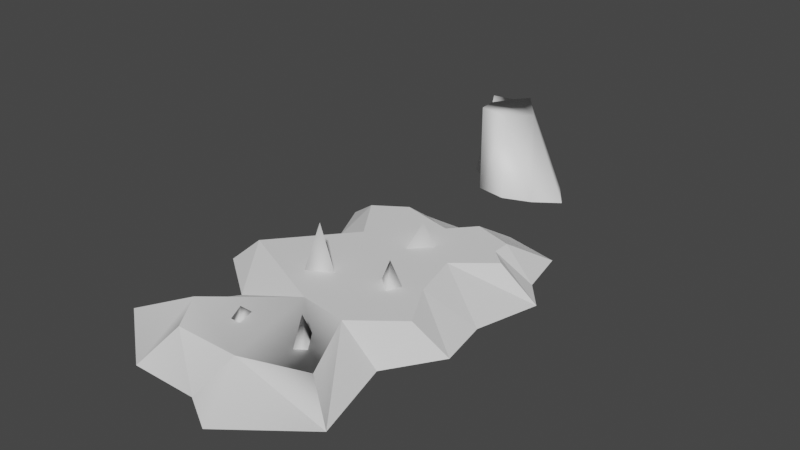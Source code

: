 # Source: island2.blend  (saved by Blender 4.0.36; exported with 4.5.12 LTS)
import bpy
from mathutils import Matrix  # noqa: F401  (used for matrix-valued properties, if any)

bpy.ops.wm.read_factory_settings(use_empty=True)
scene = bpy.context.scene
scene.name = 'Scene'

# ---- materials (node trees are filled in below, after node groups)
mat_white = bpy.data.materials.new('White')
mat_white.use_transparent_shadow = False
mat_white.diffuse_color = (1.0, 1.0, 1.0, 1.0)
mat_white.roughness = 0.5528
mat_white.specular_intensity = 1.0

# ---- material node trees
mat_white.use_nodes = True; mat_white.node_tree.nodes.clear()
_N = mat_white.node_tree.nodes; _L = mat_white.node_tree.links
n0 = _N.new('ShaderNodeBsdfPrincipled'); n0.name = 'Principled BSDF'; n0.location = (10, 300)
n0.distribution = 'GGX'
n0.subsurface_method = 'RANDOM_WALK_SKIN'
n0.inputs[0].default_value = (1.0, 1.0, 1.0, 1.0)
n0.inputs[2].default_value = 0.5528
n0.inputs[3].default_value = 1.45
n0.inputs[13].default_value = 1.0
n0.inputs[27].default_value = (0.0, 0.0, 0.0, 1.0)
n0.inputs[28].default_value = 1.0
n1 = _N.new('ShaderNodeOutputMaterial'); n1.name = 'Material Output'; n1.location = (300, 300)
n2 = _N.new('ShaderNodeNormalMap'); n2.name = 'Normal Map'; n2.location = (-300, -300)
n2.label = 'Normal/Map'
_L.new(n0.outputs[0], n1.inputs[0])
_L.new(n2.outputs[0], n0.inputs[5])
n1.is_active_output = True

# ---- world
world_world = bpy.data.worlds.new('World'); scene.world = world_world
world_world.use_nodes = True; world_world.node_tree.nodes.clear()
_N = world_world.node_tree.nodes; _L = world_world.node_tree.links
n0 = _N.new('ShaderNodeOutputWorld'); n0.name = 'World Output'; n0.location = (300, 300)
n1 = _N.new('ShaderNodeBackground'); n1.name = 'Background'; n1.location = (10, 300)
n1.inputs[0].default_value = (0.05088, 0.05088, 0.05088, 1.0)
_L.new(n1.outputs[0], n0.inputs[0])
n0.is_active_output = True
world_world.color = (0.05088, 0.05088, 0.05088)
world_world.use_sun_shadow = False
world_world.sun_shadow_jitter_overblur = 0.0

# ---- meshes
me_mesh1_016 = bpy.data.meshes.new('Mesh1.016')
me_mesh1_016.from_pydata([(-1551.0, 340.0, 315.2), (721.4, 340.0, -775.7), (-657.2, 340.0, -741.7), (616.3, 340.0, 1081.0), (903.5, 340.0, -62.57), (-79.44, 340.0, 983.6)], [], [(5, 2, 0), (2, 4, 1), (2, 5, 4), (4, 5, 3)])
_uv = me_mesh1_016.uv_layers.new(name='UVSet0')
_uv.uv.foreach_set('vector', [0.0, 0.0, 0.0, 0.0, 0.0, 0.0, 0.0, 0.0, 0.0, 0.0, 0.0, 0.0, 0.0, 0.0, 0.0, 0.0, 0.0, 0.0, 0.0, 0.0, 0.0, 0.0, 0.0, 0.0])
me_mesh1_016.update()
me_mesh1_016.normals_split_custom_set([tuple(v) for v in zip(*[iter([0.0, 1.0, -2.904e-08, 0.0, 1.0, -2.904e-08, 0.0, 1.0, -2.904e-08, 0.0, 1.0, 2.369e-08, 0.0, 1.0, 2.369e-08, 0.0, 1.0, 2.369e-08, 0.0, 1.0, -5.434e-08, 0.0, 1.0, -5.434e-08, 0.0, 1.0, -5.434e-08, 0.0, 1.0, 0.0, 0.0, 1.0, 0.0, 0.0, 1.0, 0.0])] * 3)])
me_mesh1_018 = bpy.data.meshes.new('Mesh1.018')
me_mesh1_018.from_pydata([(-694.2, 1296.0, -3434.0), (-694.2, -1.155e-12, -3434.0), (-240.2, -1.155e-12, -3359.0), (178.5, -1.155e-12, -3518.0), (-240.2, 1296.0, -3359.0), (-709.5, 5.141e-11, -3699.0), (-1123.0, 5.454e-11, -3919.0), (-1123.0, 5.994e-11, -4299.0), (-709.5, 1296.0, -3699.0), (-858.4, 1296.0, -3946.0), (40.23, 1296.0, -3666.0), (-614.0, 1.313e-10, -4661.0), (-538.5, 1296.0, -4001.0), (541.5, 1.062e-10, -3776.0), (-380.5, 1296.0, -4205.0), (99.48, 1.239e-10, -4399.0), (-709.5, 1296.0, -3699.0)], [], [(1, 0, 5), (1, 4, 0), (5, 0, 8), (2, 4, 1), (4, 2, 3), (4, 10, 8), (4, 8, 0), (5, 8, 6), (7, 12, 11), (7, 6, 8), (12, 8, 10), (12, 7, 9), (7, 8, 9), (4, 3, 10), (15, 11, 14), (11, 12, 14), (13, 10, 3), (10, 13, 15), (15, 14, 10), (10, 14, 12), (16, 12, 9)])
me_mesh1_018.polygons.foreach_set('use_smooth', [True] * 21)
_uv = me_mesh1_018.uv_layers.new(name='UVSet0')
_uv.uv.foreach_set('vector', [-122.2, -1.137e-13, -122.2, 127.6, 0.0, 0.0, -122.2, -1.137e-13, 0.0, 0.0, -122.2, 127.6, 0.0, 0.0, 0.0, 0.0, 0.0, 0.0, 0.0, 0.0, 0.0, 0.0, -122.2, -1.137e-13, 0.0, 0.0, 0.0, 0.0, 267.4, 33.94, 0.0, 0.0, 0.0, 0.0, 0.0, 0.0, 0.0, 0.0, 0.0, 0.0, -122.2, 127.6, 0.0, 0.0, 0.0, 0.0, -278.8, -1.137e-13, 0.0, 0.0, 0.0, 0.0, 0.0, 0.0, 0.0, 0.0, -278.8, -1.137e-13, 0.0, 0.0, 0.0, 0.0, 0.0, 0.0, 282.0, 38.41, 0.0, 0.0, 0.0, 0.0, -376.2, 131.8, 0.0, 0.0, 0.0, 0.0, -376.2, 131.8, 0.0, 0.0, 267.4, 33.94, 0.0, 0.0, 335.3, -98.23, 0.0, 0.0, 349.3, 38.41, 0.0, 0.0, 0.0, 0.0, 349.3, 38.41, 0.0, 0.0, 0.0, 0.0, 267.4, 33.94, 282.0, 38.41, 0.0, 0.0, 335.3, -98.23, 335.3, -98.23, 349.3, 38.41, 282.0, 38.41, 282.0, 38.41, 349.3, 38.41, 0.0, 0.0, 0.0, 0.0, 0.0, 0.0, -376.2, 131.8])
me_mesh1_018.materials.append(mat_white)
me_mesh1_018.update()
me_mesh1_018.normals_split_custom_set([tuple(v) for v in zip(*[iter([-0.7434, 0.0, 0.6689, -0.6003, 0.5898, 0.5402, -0.9983, -4.282e-08, 0.05761, -0.7434, 0.0, 0.6689, 0.6805, 0.7265, 0.09542, -0.6003, 0.5898, 0.5402, -0.9983, -4.282e-08, 0.05761, -0.6003, 0.5898, 0.5402, -0.9548, 0.2959, -0.02853, 0.09653, 0.26, 0.9608, 0.6805, 0.7265, 0.09542, -0.7434, 0.0, 0.6689, 0.6805, 0.7265, 0.09542, 0.09653, 0.26, 0.9608, 0.6168, 0.0476, 0.7857, 0.6805, 0.7265, 0.09542, 0.7122, 0.5137, -0.4784, -0.9548, 0.2959, -0.02853, 0.6805, 0.7265, 0.09542, -0.9548, 0.2959, -0.02853, -0.6003, 0.5898, 0.5402, -0.9983, -4.282e-08, 0.05761, -0.9548, 0.2959, -0.02853, -0.7151, -0.2568, 0.6502, -0.6946, 0.1793, -0.6966, -0.6715, 0.3994, -0.6241, 0.2217, 0.2875, -0.9318, -0.6946, 0.1793, -0.6966, -0.7151, -0.2568, 0.6502, -0.9548, 0.2959, -0.02853, -0.6715, 0.3994, -0.6241, -0.9548, 0.2959, -0.02853, 0.7122, 0.5137, -0.4784, -0.6715, 0.3994, -0.6241, -0.6946, 0.1793, -0.6966, 0.5613, 0.6821, -0.4687, -0.6946, 0.1793, -0.6966, -0.9548, 0.2959, -0.02853, 0.5613, 0.6821, -0.4687, 0.6805, 0.7265, 0.09542, 0.6168, 0.0476, 0.7857, 0.7122, 0.5137, -0.4784, 0.4945, 0.01996, -0.8689, 0.2217, 0.2875, -0.9318, 0.2106, 0.3272, -0.9212, 0.2217, 0.2875, -0.9318, -0.6715, 0.3994, -0.6241, 0.2106, 0.3272, -0.9212, 0.9301, 0.3504, 0.11, 0.7122, 0.5137, -0.4784, 0.6168, 0.0476, 0.7857, 0.7122, 0.5137, -0.4784, 0.9301, 0.3504, 0.11, 0.4945, 0.01996, -0.8689, 0.4945, 0.01996, -0.8689, 0.2106, 0.3272, -0.9212, 0.7122, 0.5137, -0.4784, 0.7122, 0.5137, -0.4784, 0.2106, 0.3272, -0.9212, -0.6715, 0.3994, -0.6241, -0.1166, 0.9857, 0.1212, -0.6715, 0.3994, -0.6241, 0.5613, 0.6821, -0.4687])] * 3)])
me_mesh1_019 = bpy.data.meshes.new('Mesh1.019')
me_mesh1_019.from_pydata([(88.57, 340.0, -730.8), (-121.7, 340.0, -1314.0), (139.8, 640.0, -1014.0), (347.9, 340.0, -1014.0)], [], [(1, 0, 2), (0, 3, 2), (1, 2, 3)])
me_mesh1_019.polygons.foreach_set('use_smooth', [True] * 3)
_uv = me_mesh1_019.uv_layers.new(name='UVSet0')
_uv.uv.foreach_set('vector', [-79.74, -4.529, 0.0, 0.0, -42.14, 26.99, 0.0, 0.0, -24.88, -4.529, -42.14, 26.99, -79.74, -4.529, -42.14, 26.99, -24.88, -4.529])
me_mesh1_019.update()
me_mesh1_019.normals_split_custom_set([tuple(v) for v in zip(*[iter([-0.3815, 0.7985, -0.4658, -0.1386, 0.6922, 0.7083, 0.06724, 0.9977, -0.01126, -0.1386, 0.6922, 0.7083, 0.8186, 0.5679, -0.08585, 0.06724, 0.9977, -0.01126, -0.3815, 0.7985, -0.4658, 0.06724, 0.9977, -0.01126, 0.8186, 0.5679, -0.08585])] * 3)])
me_mesh1_020 = bpy.data.meshes.new('Mesh1.020')
me_mesh1_020.from_pydata([(-197.7, 340.0, 315.9), (-534.6, 340.0, 508.5), (-406.9, 980.0, 336.0), (-521.3, 340.0, 177.2)], [], [(0, 2, 1), (2, 0, 3), (1, 2, 3)])
me_mesh1_020.polygons.foreach_set('use_smooth', [True] * 3)
_uv = me_mesh1_020.uv_layers.new(name='UVSet0')
_uv.uv.foreach_set('vector', [0.0, 0.0, -34.66, 87.62, -52.13, 23.52, -34.66, 87.62, 0.0, 0.0, -19.49, 23.52, -52.13, 23.52, -34.66, 87.62, -19.49, 23.52])
me_mesh1_020.update()
me_mesh1_020.normals_split_custom_set([tuple(v) for v in zip(*[iter([0.9483, 0.3118, -0.05938, 0.01664, 0.9999, 0.003617, -0.5027, 0.317, 0.8042, 0.01664, 0.9999, 0.003617, 0.9483, 0.3118, -0.05938, -0.5164, 0.292, -0.805, -0.5027, 0.317, 0.8042, 0.01664, 0.9999, 0.003617, -0.5164, 0.292, -0.805])] * 3)])
me_mesh1_021 = bpy.data.meshes.new('Mesh1.021')
me_mesh1_021.from_pydata([(670.4, 340.0, 46.22), (584.3, 340.0, 253.0), (342.4, 340.0, 46.22), (535.6, 696.0, 116.3)], [], [(2, 3, 0), (1, 0, 3), (3, 2, 1)])
me_mesh1_021.polygons.foreach_set('use_smooth', [True] * 3)
_uv = me_mesh1_021.uv_layers.new(name='UVSet0')
_uv.uv.foreach_set('vector', [-28.57, 36.46, -47.51, 72.22, 0.0, 0.0, 0.0, 0.0, 0.0, 0.0, -47.51, 72.22, -47.51, 72.22, -28.57, 36.46, 0.0, 0.0])
me_mesh1_021.update()
me_mesh1_021.normals_split_custom_set([tuple(v) for v in zip(*[iter([-0.4872, -0.5089, 0.7097, 0.8253, -0.3739, -0.4232, 0.7744, 0.391, -0.4973, 0.23, 0.3763, 0.8975, 0.7744, 0.391, -0.4973, 0.8253, -0.3739, -0.4232, 0.8253, -0.3739, -0.4232, -0.4872, -0.5089, 0.7097, 0.23, 0.3763, 0.8975])] * 3)])
me_mesh1_022 = bpy.data.meshes.new('Mesh1.022')
me_mesh1_022.from_pydata([(744.8, 340.0, 1773.0), (611.7, 340.0, 1869.0), (643.2, 744.0, 1737.0), (543.9, 340.0, 1494.0)], [], [(2, 1, 0), (3, 2, 0), (1, 2, 3)])
me_mesh1_022.polygons.foreach_set('use_smooth', [True] * 3)
_uv = me_mesh1_022.uv_layers.new(name='UVSet0')
_uv.uv.foreach_set('vector', [-179.5, 76.83, 0.0, 0.0, 0.0, 0.0, -154.2, 36.7, -179.5, 76.83, 0.0, 0.0, 0.0, 0.0, -179.5, 76.83, -154.2, 36.7])
me_mesh1_022.update()
me_mesh1_022.normals_split_custom_set([tuple(v) for v in zip(*[iter([-0.09469, -0.889, 0.448, -0.3374, 0.3155, 0.8869, 0.9516, 0.2546, 0.1723, -0.8076, -0.4954, 0.3199, -0.09469, -0.889, 0.448, 0.9516, 0.2546, 0.1723, -0.3374, 0.3155, 0.8869, -0.09469, -0.889, 0.448, -0.8076, -0.4954, 0.3199])] * 3)])
me_mesh1_023 = bpy.data.meshes.new('Mesh1.023')
me_mesh1_023.from_pydata([(-246.1, 340.0, 1870.0), (-317.6, 340.0, 1612.0), (-394.1, 340.0, 1870.0), (-317.6, 496.0, 1779.0)], [], [(0, 3, 2), (1, 3, 0), (3, 1, 2)])
me_mesh1_023.polygons.foreach_set('use_smooth', [True] * 3)
_uv = me_mesh1_023.uv_layers.new(name='UVSet0')
_uv.uv.foreach_set('vector', [0.0, 0.0, -176.8, 52.45, -187.5, 36.4, 0.0, 0.0, -176.8, 52.45, 0.0, 0.0, -176.8, 52.45, 0.0, 0.0, -187.5, 36.4])
me_mesh1_023.update()
me_mesh1_023.normals_split_custom_set([tuple(v) for v in zip(*[iter([0.617, 0.5877, 0.5234, -0.6564, -0.1362, 0.742, -0.9987, -0.04849, -0.01319, 0.004386, 0.7316, -0.6817, -0.6564, -0.1362, 0.742, 0.617, 0.5877, 0.5234, -0.6564, -0.1362, 0.742, 0.004386, 0.7316, -0.6817, -0.9987, -0.04849, -0.01319])] * 3)])
me_mesh1_024 = bpy.data.meshes.new('Mesh1.024')
me_mesh1_024.from_pydata([(-898.8, -4.098e-11, 2884.0), (-728.0, 340.0, 2366.0), (57.21, -4.098e-11, 2884.0)], [], [(2, 1, 0)])
me_mesh1_024.polygons.foreach_set('use_smooth', [True] * 1)
_uv = me_mesh1_024.uv_layers.new(name='UVSet0')
_uv.uv.foreach_set('vector', [0.0, 0.0, 0.0, 0.0, 0.0, 0.0])
me_mesh1_024.update()
me_mesh1_024.normals_split_custom_set([tuple(v) for v in zip(*[iter([-0.1473, 0.8548, 0.4976, -0.05378, 0.7118, 0.7004, 0.06985, 0.8246, 0.5614])] * 3)])
me_mesh1_025 = bpy.data.meshes.new('Mesh1.025')
me_mesh1_025.from_pydata([(208.0, 340.0, 2366.0), (-728.0, 340.0, 2366.0), (57.21, -4.098e-11, 2884.0)], [], [(2, 0, 1)])
me_mesh1_025.polygons.foreach_set('use_smooth', [True] * 1)
_uv = me_mesh1_025.uv_layers.new(name='UVSet0')
_uv.uv.foreach_set('vector', [0.0, 0.0, -54.28, -163.3, 0.0, 0.0])
me_mesh1_025.update()
me_mesh1_025.normals_split_custom_set([tuple(v) for v in zip(*[iter([-0.04846, 0.9075, 0.4173, -0.06905, 0.7388, 0.6704, 0.159, 0.75, 0.642])] * 3)])
me_mesh1_026 = bpy.data.meshes.new('Mesh1.026')
me_mesh1_026.from_pydata([(1590.0, -3.399e-11, 2392.0), (569.5, -4.52e-11, 3181.0), (208.0, 340.0, 2366.0), (57.21, -4.098e-11, 2884.0)], [], [(2, 3, 1), (1, 0, 2)])
me_mesh1_026.polygons.foreach_set('use_smooth', [True] * 2)
_uv = me_mesh1_026.uv_layers.new(name='UVSet0')
_uv.uv.foreach_set('vector', [-54.28, -163.3, 0.0, 0.0, 0.0, 0.0, 0.0, 0.0, 0.0, 0.0, -54.28, -163.3])
me_mesh1_026.update()
me_mesh1_026.normals_split_custom_set([tuple(v) for v in zip(*[iter([0.2107, 0.8837, 0.4179, -0.1313, 0.8932, 0.4301, 0.05333, 0.9298, 0.3642, 0.05333, 0.9298, 0.3642, 0.3238, 0.9436, -0.06938, 0.2107, 0.8837, 0.4179])] * 3)])
me_mesh1_027 = bpy.data.meshes.new('Mesh1.027')
me_mesh1_027.from_pydata([(1590.0, -3.399e-11, 2392.0), (1107.0, 340.0, 2066.0), (208.0, 340.0, 2366.0)], [], [(0, 1, 2)])
me_mesh1_027.polygons.foreach_set('use_smooth', [True] * 1)
_uv = me_mesh1_027.uv_layers.new(name='UVSet0')
_uv.uv.foreach_set('vector', [0.0, 0.0, 0.0, 0.0, -54.28, -163.3])
me_mesh1_027.update()
me_mesh1_027.normals_split_custom_set([tuple(v) for v in zip(*[iter([0.4831, 0.8088, 0.3354, -0.6056, 0.5183, 0.6039, 0.3482, 0.7882, 0.5073])] * 3)])
me_mesh1_028 = bpy.data.meshes.new('Mesh1.028')
me_mesh1_028.from_pydata([(1590.0, -3.399e-11, 2392.0), (1107.0, 340.0, 2066.0), (616.3, 340.0, 1081.0)], [], [(0, 2, 1)])
me_mesh1_028.polygons.foreach_set('use_smooth', [True] * 1)
_uv = me_mesh1_028.uv_layers.new(name='UVSet0')
_uv.uv.foreach_set('vector', [0.0, 0.0, 0.0, 0.0, 0.0, 0.0])
me_mesh1_028.update()
me_mesh1_028.normals_split_custom_set([tuple(v) for v in zip(*[iter([0.8571, 0.3201, -0.4037, 0.6845, 0.6442, -0.3412, 0.9881, 0.0286, 0.1509])] * 3)])
me_mesh1_029 = bpy.data.meshes.new('Mesh1.029')
me_mesh1_029.from_pydata([(1590.0, -3.399e-11, 2392.0), (1275.0, -1.742e-11, 1226.0), (616.3, 340.0, 1081.0)], [], [(2, 0, 1)])
_uv = me_mesh1_029.uv_layers.new(name='UVSet0')
_uv.uv.foreach_set('vector', [0.0, 0.0, 0.0, 0.0, 0.0, 0.0])
me_mesh1_029.update()
me_mesh1_029.normals_split_custom_set([tuple(v) for v in zip(*[iter([0.4773, 0.8692, -0.129, 0.4773, 0.8692, -0.129, 0.4773, 0.8692, -0.129])] * 3)])
me_mesh1_030 = bpy.data.meshes.new('Mesh1.030')
me_mesh1_030.from_pydata([(1275.0, -1.742e-11, 1226.0), (616.3, 340.0, 1081.0), (1255.0, 340.0, 579.5)], [], [(0, 2, 1)])
_uv = me_mesh1_030.uv_layers.new(name='UVSet0')
_uv.uv.foreach_set('vector', [0.0, 0.0, 0.0, 0.0, 0.0, 0.0])
me_mesh1_030.update()
me_mesh1_030.normals_split_custom_set([tuple(v) for v in zip(*[iter([0.3379, 0.8371, 0.4302, 0.3379, 0.8371, 0.4302, 0.3379, 0.8371, 0.4302])] * 3)])
me_mesh1_031 = bpy.data.meshes.new('Mesh1.031')
me_mesh1_031.from_pydata([(1275.0, -1.742e-11, 1226.0), (1255.0, 340.0, 579.5), (1751.0, -7.178e-12, 505.1)], [], [(1, 0, 2)])
_uv = me_mesh1_031.uv_layers.new(name='UVSet0')
_uv.uv.foreach_set('vector', [0.0, 0.0, 0.0, 0.0, 0.0, 0.0])
me_mesh1_031.update()
me_mesh1_031.normals_split_custom_set([tuple(v) for v in zip(*[iter([0.562, 0.7389, 0.3717, 0.562, 0.7389, 0.3717, 0.562, 0.7389, 0.3717])] * 3)])
me_mesh1_032 = bpy.data.meshes.new('Mesh1.032')
me_mesh1_032.from_pydata([(1255.0, 340.0, 579.5), (1751.0, -7.178e-12, 505.1), (903.5, 340.0, -62.57)], [], [(0, 1, 2)])
_uv = me_mesh1_032.uv_layers.new(name='UVSet0')
_uv.uv.foreach_set('vector', [0.0, 0.0, 0.0, 0.0, 0.0, 0.0])
me_mesh1_032.update()
me_mesh1_032.normals_split_custom_set([tuple(v) for v in zip(*[iter([0.5134, 0.8109, -0.281, 0.5134, 0.8109, -0.281, 0.5134, 0.8109, -0.281])] * 3)])
me_mesh1_033 = bpy.data.meshes.new('Mesh1.033')
me_mesh1_033.from_pydata([(721.4, 340.0, -775.7), (1621.0, 1.787e-12, -207.0), (1751.0, -7.178e-12, 505.1), (903.5, 340.0, -62.57)], [], [(1, 0, 3), (3, 2, 1)])
_uv = me_mesh1_033.uv_layers.new(name='UVSet0')
_uv.uv.foreach_set('vector', [0.0, 0.0, 0.0, 0.0, 0.0, 0.0, 0.0, 0.0, 0.0, 0.0, 0.0, 0.0])
me_mesh1_033.update()
me_mesh1_033.normals_split_custom_set([tuple(v) for v in zip(*[iter([0.4088, 0.9066, -0.1044, 0.4088, 0.9066, -0.1044, 0.4088, 0.9066, -0.1044, 0.4146, 0.9068, -0.07603, 0.4146, 0.9068, -0.07603, 0.4146, 0.9068, -0.07603])] * 3)])
me_mesh1_034 = bpy.data.meshes.new('Mesh1.034')
me_mesh1_034.from_pydata([(721.4, 340.0, -775.7), (1866.0, 1.462e-11, -1110.0), (1621.0, 1.787e-12, -207.0)], [], [(0, 2, 1)])
_uv = me_mesh1_034.uv_layers.new(name='UVSet0')
_uv.uv.foreach_set('vector', [0.0, 0.0, 0.0, 0.0, 0.0, 0.0])
me_mesh1_034.update()
me_mesh1_034.normals_split_custom_set([tuple(v) for v in zip(*[iter([0.306, 0.9484, 0.08321, 0.306, 0.9484, 0.08321, 0.306, 0.9484, 0.08321])] * 3)])
me_mesh1_035 = bpy.data.meshes.new('Mesh1.035')
me_mesh1_035.from_pydata([(1008.0, 340.0, -1417.0), (721.4, 340.0, -775.7), (1248.0, 340.0, -1206.0), (1866.0, 1.462e-11, -1110.0)], [], [(0, 1, 2), (1, 3, 2), (2, 3, 0)])
_uv = me_mesh1_035.uv_layers.new(name='UVSet0')
_uv.uv.foreach_set('vector', [0.0, 0.0, 0.0, 0.0, 0.0, 0.0, 0.0, 0.0, 0.0, 0.0, 0.0, 0.0, 0.0, 0.0, 0.0, 0.0, 0.0, 0.0])
me_mesh1_035.update()
me_mesh1_035.normals_split_custom_set([tuple(v) for v in zip(*[iter([0.0, 1.0, 1.456e-07, 0.0, 1.0, 1.456e-07, 0.0, 1.0, 1.456e-07, 0.3733, 0.8074, 0.4568, 0.3733, 0.8074, 0.4568, 0.3733, 0.8074, 0.4568, 0.4693, 0.7028, -0.5346, 0.4693, 0.7028, -0.5346, 0.4693, 0.7028, -0.5346])] * 3)])
me_mesh1_036 = bpy.data.meshes.new('Mesh1.036')
me_mesh1_036.from_pydata([(1008.0, 340.0, -1417.0), (1866.0, 1.462e-11, -1110.0), (1541.0, 2.016e-11, -1500.0)], [], [(0, 1, 2)])
_uv = me_mesh1_036.uv_layers.new(name='UVSet0')
_uv.uv.foreach_set('vector', [0.0, 0.0, 0.0, 0.0, 0.0, 0.0])
me_mesh1_036.update()
me_mesh1_036.normals_split_custom_set([tuple(v) for v in zip(*[iter([0.4546, 0.806, -0.3791, 0.4546, 0.806, -0.3791, 0.4546, 0.806, -0.3791])] * 3)])
me_mesh1_037 = bpy.data.meshes.new('Mesh1.037')
me_mesh1_037.from_pydata([(1008.0, 340.0, -1417.0), (1008.0, 340.0, -1677.0), (1541.0, 2.016e-11, -1500.0)], [], [(0, 2, 1)])
_uv = me_mesh1_037.uv_layers.new(name='UVSet0')
_uv.uv.foreach_set('vector', [0.0, 0.0, 0.0, 0.0, 0.0, 0.0])
me_mesh1_037.update()
me_mesh1_037.normals_split_custom_set([tuple(v) for v in zip(*[iter([0.5372, 0.8434, 0.0, 0.5372, 0.8434, 0.0, 0.5372, 0.8434, 0.0])] * 3)])
me_mesh1_038 = bpy.data.meshes.new('Mesh1.038')
me_mesh1_038.from_pydata([(1388.0, 3.027e-11, -2212.0), (1008.0, 340.0, -1677.0), (1541.0, 2.016e-11, -1500.0)], [], [(0, 1, 2)])
_uv = me_mesh1_038.uv_layers.new(name='UVSet0')
_uv.uv.foreach_set('vector', [0.0, 0.0, 0.0, 0.0, 0.0, 0.0])
me_mesh1_038.update()
me_mesh1_038.normals_split_custom_set([tuple(v) for v in zip(*[iter([0.5615, 0.8186, -0.1208, 0.5615, 0.8186, -0.1208, 0.5615, 0.8186, -0.1208])] * 3)])
me_mesh1_039 = bpy.data.meshes.new('Mesh1.039')
me_mesh1_039.from_pydata([(1388.0, 3.027e-11, -2212.0), (1008.0, 340.0, -1677.0), (570.6, 3.301e-11, -2404.0), (435.0, 340.0, -1856.0), (178.5, 2.981e-11, -2179.0)], [], [(2, 3, 1), (0, 2, 1), (4, 3, 2)])
_uv = me_mesh1_039.uv_layers.new(name='UVSet0')
_uv.uv.foreach_set('vector', [0.0, 0.0, 0.0, 0.0, 0.0, 0.0, 0.0, 0.0, 0.0, 0.0, 0.0, 0.0, 0.0, 0.0, 0.0, 0.0, 0.0, 0.0])
me_mesh1_039.update()
me_mesh1_039.normals_split_custom_set([tuple(v) for v in zip(*[iter([0.1545, 0.8561, -0.4932, 0.1545, 0.8561, -0.4932, 0.1545, 0.8561, -0.4932, 0.112, 0.8726, -0.4754, 0.112, 0.8726, -0.4754, 0.112, 0.8726, -0.4754, -0.3188, 0.7679, -0.5556, -0.3188, 0.7679, -0.5556, -0.3188, 0.7679, -0.5556])] * 3)])
me_mesh1_040 = bpy.data.meshes.new('Mesh1.040')
me_mesh1_040.from_pydata([(435.0, 340.0, -1856.0), (127.4, 340.0, -1514.0), (178.5, 2.981e-11, -2179.0)], [], [(1, 0, 2)])
_uv = me_mesh1_040.uv_layers.new(name='UVSet0')
_uv.uv.foreach_set('vector', [0.0, 0.0, 0.0, 0.0, 0.0, 0.0])
me_mesh1_040.update()
me_mesh1_040.normals_split_custom_set([tuple(v) for v in zip(*[iter([-0.4772, 0.767, -0.4289, -0.4772, 0.767, -0.4289, -0.4772, 0.767, -0.4289])] * 3)])
me_mesh1_041 = bpy.data.meshes.new('Mesh1.041')
me_mesh1_041.from_pydata([(127.4, 340.0, -1514.0), (-709.5, 2.981e-11, -2179.0), (-657.2, 340.0, -1707.0)], [], [(2, 0, 1)])
_uv = me_mesh1_041.uv_layers.new(name='UVSet0')
_uv.uv.foreach_set('vector', [0.0, 0.0, 0.0, 0.0, 0.0, 0.0])
me_mesh1_041.update()
me_mesh1_041.normals_split_custom_set([tuple(v) for v in zip(*[iter([0.1448, 0.7952, -0.5889, 0.1448, 0.7952, -0.5889, 0.1448, 0.7952, -0.5889])] * 3)])
me_mesh1_042 = bpy.data.meshes.new('Mesh1.042')
me_mesh1_042.from_pydata([(127.4, 340.0, -1514.0), (-709.5, 2.981e-11, -2179.0), (178.5, 2.981e-11, -2179.0)], [], [(1, 0, 2)])
_uv = me_mesh1_042.uv_layers.new(name='UVSet0')
_uv.uv.foreach_set('vector', [0.0, 0.0, 0.0, 0.0, 0.0, 0.0])
me_mesh1_042.update()
me_mesh1_042.normals_split_custom_set([tuple(v) for v in zip(*[iter([0.0, 0.8903, -0.4553, 0.0, 0.8903, -0.4553, 0.0, 0.8903, -0.4553])] * 3)])
me_mesh1_043 = bpy.data.meshes.new('Mesh1.043')
me_mesh1_043.from_pydata([(-709.5, 2.981e-11, -2179.0), (-657.2, 340.0, -1707.0), (-1589.0, 2.172e-11, -1610.0)], [], [(2, 1, 0)])
_uv = me_mesh1_043.uv_layers.new(name='UVSet0')
_uv.uv.foreach_set('vector', [0.0, 0.0, 0.0, 0.0, 0.0, 0.0])
me_mesh1_043.update()
me_mesh1_043.normals_split_custom_set([tuple(v) for v in zip(*[iter([-0.3395, 0.7806, -0.5248, -0.3395, 0.7806, -0.5248, -0.3395, 0.7806, -0.5248])] * 3)])
me_mesh1_044 = bpy.data.meshes.new('Mesh1.044')
me_mesh1_044.from_pydata([(-657.2, 340.0, -1707.0), (-1589.0, 2.172e-11, -1610.0), (-1103.0, 340.0, -1410.0)], [], [(1, 2, 0)])
_uv = me_mesh1_044.uv_layers.new(name='UVSet0')
_uv.uv.foreach_set('vector', [0.0, 0.0, 0.0, 0.0, 0.0, 0.0])
me_mesh1_044.update()
me_mesh1_044.normals_split_custom_set([tuple(v) for v in zip(*[iter([-0.341, 0.7886, -0.5117, -0.341, 0.7886, -0.5117, -0.341, 0.7886, -0.5117])] * 3)])
me_mesh1_045 = bpy.data.meshes.new('Mesh1.045')
me_mesh1_045.from_pydata([(-1589.0, 2.172e-11, -1610.0), (-1103.0, 340.0, -1410.0), (-657.2, 340.0, -741.7), (-1267.0, 1.194e-11, -921.7)], [], [(0, 3, 1), (2, 1, 3)])
_uv = me_mesh1_045.uv_layers.new(name='UVSet0')
_uv.uv.foreach_set('vector', [0.0, 0.0, 0.0, 0.0, 0.0, 0.0, 0.0, 0.0, 0.0, 0.0, 0.0, 0.0])
me_mesh1_045.update()
me_mesh1_045.normals_split_custom_set([tuple(v) for v in zip(*[iter([-0.6254, 0.7233, 0.2927, -0.6254, 0.7233, 0.2927, -0.6254, 0.7233, 0.2927, -0.5328, 0.7682, 0.3551, -0.5328, 0.7682, 0.3551, -0.5328, 0.7682, 0.3551])] * 3)])
me_mesh1_046 = bpy.data.meshes.new('Mesh1.046')
me_mesh1_046.from_pydata([(-1914.0, -7.858e-12, 471.6), (-1551.0, 340.0, 315.2), (-657.2, 340.0, -741.7), (-1267.0, 1.194e-11, -921.7)], [], [(0, 1, 2), (0, 2, 3)])
_uv = me_mesh1_046.uv_layers.new(name='UVSet0')
_uv.uv.foreach_set('vector', [0.0, 0.0, 0.0, 0.0, 0.0, 0.0, 0.0, 0.0, 0.0, 0.0, 0.0, 0.0])
me_mesh1_046.update()
me_mesh1_046.normals_split_custom_set([tuple(v) for v in zip(*[iter([-0.678, 0.4602, -0.5732, -0.678, 0.4602, -0.5732, -0.678, 0.4602, -0.5732, -0.4313, 0.8798, -0.2001, -0.4313, 0.8798, -0.2001, -0.4313, 0.8798, -0.2001])] * 3)])
me_mesh1_047 = bpy.data.meshes.new('Mesh1.047')
me_mesh1_047.from_pydata([(-1128.0, -1.49e-11, 1048.0), (-1914.0, -7.858e-12, 471.6), (-1551.0, 340.0, 315.2), (-79.44, 340.0, 983.6)], [], [(0, 2, 1), (0, 3, 2)])
_uv = me_mesh1_047.uv_layers.new(name='UVSet0')
_uv.uv.foreach_set('vector', [0.0, 0.0, 0.0, 0.0, 0.0, 0.0, 0.0, 0.0, 0.0, 0.0, 0.0, 0.0])
me_mesh1_047.update()
me_mesh1_047.normals_split_custom_set([tuple(v) for v in zip(*[iter([-0.4178, 0.7081, 0.5693, -0.4178, 0.7081, 0.5693, -0.4178, 0.7081, 0.5693, -0.235, 0.823, 0.5172, -0.235, 0.823, 0.5172, -0.235, 0.823, 0.5172])] * 3)])
me_mesh1_048 = bpy.data.meshes.new('Mesh1.048')
me_mesh1_048.from_pydata([(-1128.0, -1.49e-11, 1048.0), (-1914.0, -3.011e-11, 2119.0), (-79.44, 340.0, 983.6), (-1103.0, 340.0, 1817.0)], [], [(2, 1, 3), (1, 2, 0)])
me_mesh1_048.polygons.foreach_set('use_smooth', [1, 0])
_uv = me_mesh1_048.uv_layers.new(name='UVSet0')
_uv.uv.foreach_set('vector', [0.0, 0.0, 0.0, 0.0, 0.0, 0.0, 0.0, 0.0, 0.0, 0.0, 0.0, 0.0])
me_mesh1_048.update()
me_mesh1_048.normals_split_custom_set([tuple(v) for v in zip(*[iter([-0.2497, 0.9535, -0.1686, -0.4886, 0.6338, -0.5996, -0.6286, 0.4542, -0.6313, -0.3129, 0.9216, -0.2296, -0.3129, 0.9216, -0.2296, -0.3129, 0.9216, -0.2296])] * 3)])
me_mesh1_049 = bpy.data.meshes.new('Mesh1.049')
me_mesh1_049.from_pydata([(-1914.0, -3.011e-11, 2119.0), (-1103.0, 340.0, 1817.0), (-898.8, -4.098e-11, 2884.0), (-728.0, 340.0, 2366.0)], [], [(2, 1, 0), (2, 3, 1)])
me_mesh1_049.polygons.foreach_set('use_smooth', [True] * 2)
_uv = me_mesh1_049.uv_layers.new(name='UVSet0')
_uv.uv.foreach_set('vector', [0.0, 0.0, 0.0, 0.0, 0.0, 0.0, 0.0, 0.0, 0.0, 0.0, 0.0, 0.0])
me_mesh1_049.update()
me_mesh1_049.normals_split_custom_set([tuple(v) for v in zip(*[iter([-0.3243, 0.8988, 0.2948, -0.2739, 0.7954, 0.5407, -0.2544, 0.9063, 0.3376, -0.3243, 0.8988, 0.2948, -0.6132, 0.7705, 0.1739, -0.2739, 0.7954, 0.5407])] * 3)])
me_mesh1_050 = bpy.data.meshes.new('Mesh1.050')
me_mesh1_050.from_pydata([(1107.0, 340.0, 2066.0), (208.0, 340.0, 2366.0), (616.3, 340.0, 1081.0), (-79.44, 340.0, 983.6), (-1103.0, 340.0, 1817.0), (-728.0, 340.0, 2366.0)], [], [(4, 1, 3), (0, 2, 3, 1), (4, 5, 1)])
me_mesh1_050.polygons.foreach_set('use_smooth', [True] * 3)
_uv = me_mesh1_050.uv_layers.new(name='UVSet0')
_uv.uv.foreach_set('vector', [0.0, 0.0, -54.28, -163.3, 0.0, 0.0, 0.0, 0.0, 0.0, 0.0, 0.0, 0.0, -54.28, -163.3, 0.0, 0.0, 0.0, 0.0, -54.28, -163.3])
me_mesh1_050.update()
me_mesh1_050.normals_split_custom_set([tuple(v) for v in zip(*[iter([0.2208, 0.9736, -0.05848, -0.1579, 0.9854, -0.0631, 0.3979, 0.8274, -0.3963, -0.3415, 0.6433, -0.6852, 0.0, 1.0, -7.948e-09, 0.3979, 0.8274, -0.3963, -0.1579, 0.9854, -0.0631, 0.2208, 0.9736, -0.05848, 0.2025, 0.9793, 0.0, -0.1579, 0.9854, -0.0631])] * 3)])
me_mesh1_051 = bpy.data.meshes.new('Mesh1.051')
me_mesh1_051.from_pydata([(1008.0, 340.0, -1417.0), (1008.0, 340.0, -1677.0), (435.0, 340.0, -1856.0), (127.4, 340.0, -1514.0), (721.4, 340.0, -775.7)], [], [(1, 3, 0), (1, 2, 3), (4, 0, 3)])
_uv = me_mesh1_051.uv_layers.new(name='UVSet0')
_uv.uv.foreach_set('vector', [0.0, 0.0, 0.0, 0.0, 0.0, 0.0, 0.0, 0.0, 0.0, 0.0, 0.0, 0.0, 0.0, 0.0, 0.0, 0.0, 0.0, 0.0])
me_mesh1_051.update()
me_mesh1_051.normals_split_custom_set([tuple(v) for v in zip(*[iter([0.0, 1.0, 0.0, 0.0, 1.0, 0.0, 0.0, 1.0, 0.0, 0.0, 1.0, 6.224e-08, 0.0, 1.0, 6.224e-08, 0.0, 1.0, 6.224e-08, 0.0, 1.0, -1.055e-07, 0.0, 1.0, -1.055e-07, 0.0, 1.0, -1.055e-07])] * 3)])
me_mesh1_052 = bpy.data.meshes.new('Mesh1.052')
me_mesh1_052.from_pydata([(127.4, 340.0, -1514.0), (-657.2, 340.0, -1707.0), (-1103.0, 340.0, -1410.0), (721.4, 340.0, -775.7), (-657.2, 340.0, -741.7)], [], [(2, 4, 1), (4, 0, 1), (4, 3, 0)])
_uv = me_mesh1_052.uv_layers.new(name='UVSet0')
_uv.uv.foreach_set('vector', [0.0, 0.0, 0.0, 0.0, 0.0, 0.0, 0.0, 0.0, 0.0, 0.0, 0.0, 0.0, 0.0, 0.0, 0.0, 0.0, 0.0, 0.0])
me_mesh1_052.update()
me_mesh1_052.normals_split_custom_set([tuple(v) for v in zip(*[iter([0.0, 1.0, 0.0, 0.0, 1.0, 0.0, 0.0, 1.0, 0.0, 0.0, 1.0, 0.0, 0.0, 1.0, 0.0, 0.0, 1.0, 0.0, 0.0, 1.0, 6.018e-08, 0.0, 1.0, 6.018e-08, 0.0, 1.0, 6.018e-08])] * 3)])
me_mesh1_053 = bpy.data.meshes.new('Mesh1.053')
me_mesh1_053.from_pydata([(616.3, 340.0, 1081.0), (1255.0, 340.0, 579.5), (903.5, 340.0, -62.57)], [], [(2, 0, 1)])
_uv = me_mesh1_053.uv_layers.new(name='UVSet0')
_uv.uv.foreach_set('vector', [0.0, 0.0, 0.0, 0.0, 0.0, 0.0])
me_mesh1_053.update()
me_mesh1_053.normals_split_custom_set([tuple(v) for v in zip(*[iter([0.0, 1.0, 5.33e-08, 0.0, 1.0, 5.33e-08, 0.0, 1.0, 5.33e-08])] * 3)])

# ---- objects
ob_model = bpy.data.objects.new('Model', None)
ob_island2 = bpy.data.objects.new('island2', me_mesh1_016)
ob_island2_001 = bpy.data.objects.new('island2.001', me_mesh1_018)
ob_island2_002 = bpy.data.objects.new('island2.002', me_mesh1_019)
ob_island2_003 = bpy.data.objects.new('island2.003', me_mesh1_020)
ob_island2_004 = bpy.data.objects.new('island2.004', me_mesh1_021)
ob_island2_005 = bpy.data.objects.new('island2.005', me_mesh1_022)
ob_island2_006 = bpy.data.objects.new('island2.006', me_mesh1_023)
ob_island2_007 = bpy.data.objects.new('island2.007', me_mesh1_024)
ob_island2_008 = bpy.data.objects.new('island2.008', me_mesh1_025)
ob_island2_009 = bpy.data.objects.new('island2.009', me_mesh1_026)
ob_island2_010 = bpy.data.objects.new('island2.010', me_mesh1_027)
ob_island2_011 = bpy.data.objects.new('island2.011', me_mesh1_028)
ob_island2_012 = bpy.data.objects.new('island2.012', me_mesh1_029)
ob_island2_013 = bpy.data.objects.new('island2.013', me_mesh1_030)
ob_island2_014 = bpy.data.objects.new('island2.014', me_mesh1_031)
ob_island2_015 = bpy.data.objects.new('island2.015', me_mesh1_032)
ob_island2_016 = bpy.data.objects.new('island2.016', me_mesh1_033)
ob_island2_017 = bpy.data.objects.new('island2.017', me_mesh1_034)
ob_island2_018 = bpy.data.objects.new('island2.018', me_mesh1_035)
ob_island2_019 = bpy.data.objects.new('island2.019', me_mesh1_036)
ob_island2_020 = bpy.data.objects.new('island2.020', me_mesh1_037)
ob_island2_021 = bpy.data.objects.new('island2.021', me_mesh1_038)
ob_island2_022 = bpy.data.objects.new('island2.022', me_mesh1_039)
ob_island2_023 = bpy.data.objects.new('island2.023', me_mesh1_040)
ob_island2_024 = bpy.data.objects.new('island2.024', me_mesh1_041)
ob_island2_025 = bpy.data.objects.new('island2.025', me_mesh1_042)
ob_island2_026 = bpy.data.objects.new('island2.026', me_mesh1_043)
ob_island2_027 = bpy.data.objects.new('island2.027', me_mesh1_044)
ob_island2_028 = bpy.data.objects.new('island2.028', me_mesh1_045)
ob_island2_029 = bpy.data.objects.new('island2.029', me_mesh1_046)
ob_island2_030 = bpy.data.objects.new('island2.030', me_mesh1_047)
ob_island2_031 = bpy.data.objects.new('island2.031', me_mesh1_048)
ob_island2_032 = bpy.data.objects.new('island2.032', me_mesh1_049)
ob_island2_033 = bpy.data.objects.new('island2.033', me_mesh1_050)
ob_island2_034 = bpy.data.objects.new('island2.034', me_mesh1_051)
ob_island2_035 = bpy.data.objects.new('island2.035', me_mesh1_052)
ob_island2_036 = bpy.data.objects.new('island2.036', me_mesh1_053)

# ---- transforms, parenting, visibility, modifiers, constraints
ob_model.location = (0.0, 0.0, 0.0)
ob_model.rotation_euler = (1.571, -0.0, 0.0)
ob_model.scale = (0.01, 0.01, 0.01)
ob_model.color = (0.8, 0.8, 0.8, 1.0)
ob_island2.parent = ob_model
ob_island2.location = (0.0, 0.0, 0.0)
ob_island2.color = (0.8, 0.8, 0.8, 1.0)
ob_island2_001.parent = ob_model
ob_island2_001.location = (0.0, 0.0, 0.0)
ob_island2_001.color = (0.8, 0.8, 0.8, 1.0)
ob_island2_002.parent = ob_model
ob_island2_002.location = (0.0, 0.0, 0.0)
ob_island2_002.color = (0.8, 0.8, 0.8, 1.0)
ob_island2_003.parent = ob_model
ob_island2_003.location = (0.0, 0.0, 0.0)
ob_island2_003.color = (0.8, 0.8, 0.8, 1.0)
ob_island2_004.parent = ob_model
ob_island2_004.location = (0.0, 0.0, 0.0)
ob_island2_004.color = (0.8, 0.8, 0.8, 1.0)
ob_island2_005.parent = ob_model
ob_island2_005.location = (0.0, 0.0, 0.0)
ob_island2_005.color = (0.8, 0.8, 0.8, 1.0)
ob_island2_006.parent = ob_model
ob_island2_006.location = (0.0, 0.0, 0.0)
ob_island2_006.color = (0.8, 0.8, 0.8, 1.0)
ob_island2_007.parent = ob_model
ob_island2_007.location = (0.0, 0.0, 0.0)
ob_island2_007.color = (0.8, 0.8, 0.8, 1.0)
ob_island2_008.parent = ob_model
ob_island2_008.location = (0.0, 0.0, 0.0)
ob_island2_008.color = (0.8, 0.8, 0.8, 1.0)
ob_island2_009.parent = ob_model
ob_island2_009.location = (0.0, 0.0, 0.0)
ob_island2_009.color = (0.8, 0.8, 0.8, 1.0)
ob_island2_010.parent = ob_model
ob_island2_010.location = (0.0, 0.0, 0.0)
ob_island2_010.color = (0.8, 0.8, 0.8, 1.0)
ob_island2_011.parent = ob_model
ob_island2_011.location = (0.0, 0.0, 0.0)
ob_island2_011.color = (0.8, 0.8, 0.8, 1.0)
ob_island2_012.parent = ob_model
ob_island2_012.location = (0.0, 0.0, 0.0)
ob_island2_012.color = (0.8, 0.8, 0.8, 1.0)
ob_island2_013.parent = ob_model
ob_island2_013.location = (0.0, 0.0, 0.0)
ob_island2_013.color = (0.8, 0.8, 0.8, 1.0)
ob_island2_014.parent = ob_model
ob_island2_014.location = (0.0, 0.0, 0.0)
ob_island2_014.color = (0.8, 0.8, 0.8, 1.0)
ob_island2_015.parent = ob_model
ob_island2_015.location = (0.0, 0.0, 0.0)
ob_island2_015.color = (0.8, 0.8, 0.8, 1.0)
ob_island2_016.parent = ob_model
ob_island2_016.location = (0.0, 0.0, 0.0)
ob_island2_016.color = (0.8, 0.8, 0.8, 1.0)
ob_island2_017.parent = ob_model
ob_island2_017.location = (0.0, 0.0, 0.0)
ob_island2_017.color = (0.8, 0.8, 0.8, 1.0)
ob_island2_018.parent = ob_model
ob_island2_018.location = (0.0, 0.0, 0.0)
ob_island2_018.color = (0.8, 0.8, 0.8, 1.0)
ob_island2_019.parent = ob_model
ob_island2_019.location = (0.0, 0.0, 0.0)
ob_island2_019.color = (0.8, 0.8, 0.8, 1.0)
ob_island2_020.parent = ob_model
ob_island2_020.location = (0.0, 0.0, 0.0)
ob_island2_020.color = (0.8, 0.8, 0.8, 1.0)
ob_island2_021.parent = ob_model
ob_island2_021.location = (0.0, 0.0, 0.0)
ob_island2_021.color = (0.8, 0.8, 0.8, 1.0)
ob_island2_022.parent = ob_model
ob_island2_022.location = (0.0, 0.0, 0.0)
ob_island2_022.color = (0.8, 0.8, 0.8, 1.0)
ob_island2_023.parent = ob_model
ob_island2_023.location = (0.0, 0.0, 0.0)
ob_island2_023.color = (0.8, 0.8, 0.8, 1.0)
ob_island2_024.parent = ob_model
ob_island2_024.location = (0.0, 0.0, 0.0)
ob_island2_024.color = (0.8, 0.8, 0.8, 1.0)
ob_island2_025.parent = ob_model
ob_island2_025.location = (0.0, 0.0, 0.0)
ob_island2_025.color = (0.8, 0.8, 0.8, 1.0)
ob_island2_026.parent = ob_model
ob_island2_026.location = (0.0, 0.0, 0.0)
ob_island2_026.color = (0.8, 0.8, 0.8, 1.0)
ob_island2_027.parent = ob_model
ob_island2_027.location = (0.0, 0.0, 0.0)
ob_island2_027.color = (0.8, 0.8, 0.8, 1.0)
ob_island2_028.parent = ob_model
ob_island2_028.location = (0.0, 0.0, 0.0)
ob_island2_028.color = (0.8, 0.8, 0.8, 1.0)
ob_island2_029.parent = ob_model
ob_island2_029.location = (0.0, 0.0, 0.0)
ob_island2_029.color = (0.8, 0.8, 0.8, 1.0)
ob_island2_030.parent = ob_model
ob_island2_030.location = (0.0, 0.0, 0.0)
ob_island2_030.color = (0.8, 0.8, 0.8, 1.0)
ob_island2_031.parent = ob_model
ob_island2_031.location = (0.0, 0.0, 0.0)
ob_island2_031.color = (0.8, 0.8, 0.8, 1.0)
ob_island2_032.parent = ob_model
ob_island2_032.location = (0.0, 0.0, 0.0)
ob_island2_032.color = (0.8, 0.8, 0.8, 1.0)
ob_island2_033.parent = ob_model
ob_island2_033.location = (0.0, 0.0, 0.0)
ob_island2_033.color = (0.8, 0.8, 0.8, 1.0)
ob_island2_034.parent = ob_model
ob_island2_034.location = (0.0, 0.0, 0.0)
ob_island2_034.color = (0.8, 0.8, 0.8, 1.0)
ob_island2_035.parent = ob_model
ob_island2_035.location = (0.0, 0.0, 0.0)
ob_island2_035.color = (0.8, 0.8, 0.8, 1.0)
ob_island2_036.parent = ob_model
ob_island2_036.location = (0.0, 0.0, 0.0)
ob_island2_036.color = (0.8, 0.8, 0.8, 1.0)

# ---- collection membership
scene.collection.objects.link(ob_model)
scene.collection.objects.link(ob_island2)
scene.collection.objects.link(ob_island2_001)
scene.collection.objects.link(ob_island2_002)
scene.collection.objects.link(ob_island2_003)
scene.collection.objects.link(ob_island2_004)
scene.collection.objects.link(ob_island2_005)
scene.collection.objects.link(ob_island2_006)
scene.collection.objects.link(ob_island2_007)
scene.collection.objects.link(ob_island2_008)
scene.collection.objects.link(ob_island2_009)
scene.collection.objects.link(ob_island2_010)
scene.collection.objects.link(ob_island2_011)
scene.collection.objects.link(ob_island2_012)
scene.collection.objects.link(ob_island2_013)
scene.collection.objects.link(ob_island2_014)
scene.collection.objects.link(ob_island2_015)
scene.collection.objects.link(ob_island2_016)
scene.collection.objects.link(ob_island2_017)
scene.collection.objects.link(ob_island2_018)
scene.collection.objects.link(ob_island2_019)
scene.collection.objects.link(ob_island2_020)
scene.collection.objects.link(ob_island2_021)
scene.collection.objects.link(ob_island2_022)
scene.collection.objects.link(ob_island2_023)
scene.collection.objects.link(ob_island2_024)
scene.collection.objects.link(ob_island2_025)
scene.collection.objects.link(ob_island2_026)
scene.collection.objects.link(ob_island2_027)
scene.collection.objects.link(ob_island2_028)
scene.collection.objects.link(ob_island2_029)
scene.collection.objects.link(ob_island2_030)
scene.collection.objects.link(ob_island2_031)
scene.collection.objects.link(ob_island2_032)
scene.collection.objects.link(ob_island2_033)
scene.collection.objects.link(ob_island2_034)
scene.collection.objects.link(ob_island2_035)
scene.collection.objects.link(ob_island2_036)

# ---- scene / render settings (as saved in the file)
scene.frame_start = 1; scene.frame_end = 250; scene.frame_set(1)
scene.render.engine = 'BLENDER_EEVEE_NEXT'
scene.render.fps = 30
scene.cycles.sampling_pattern = 'TABULATED_SOBOL'
scene.cycles.use_light_tree = False
scene.view_settings.view_transform = 'Filmic'
bpy.context.view_layer.update()

# ---- added for rendering (the .blend has no active camera and no usable light): camera, sun
cam_auto = bpy.data.cameras.new('AutoCamera')
cam_auto.lens = 50.0
cam_auto.sensor_width = 36.0
cam_auto.clip_end = 1429.05
ob_auto_camera = bpy.data.objects.new('AutoCamera', cam_auto)
scene.collection.objects.link(ob_auto_camera)
ob_auto_camera.location = (81.19, -90.3127, 71.6223)
ob_auto_camera.rotation_euler = (1.09748, -7.21219e-08, 0.694738)
scene.camera = ob_auto_camera
light_auto_sun = bpy.data.lights.new('AutoSun', 'SUN')
light_auto_sun.energy = 3.0
light_auto_sun.angle = 0.0523599
ob_auto_sun = bpy.data.objects.new('AutoSun', light_auto_sun)
scene.collection.objects.link(ob_auto_sun)
ob_auto_sun.rotation_euler = (0.872665, 0.174533, 0.523599)
bpy.context.view_layer.update()
